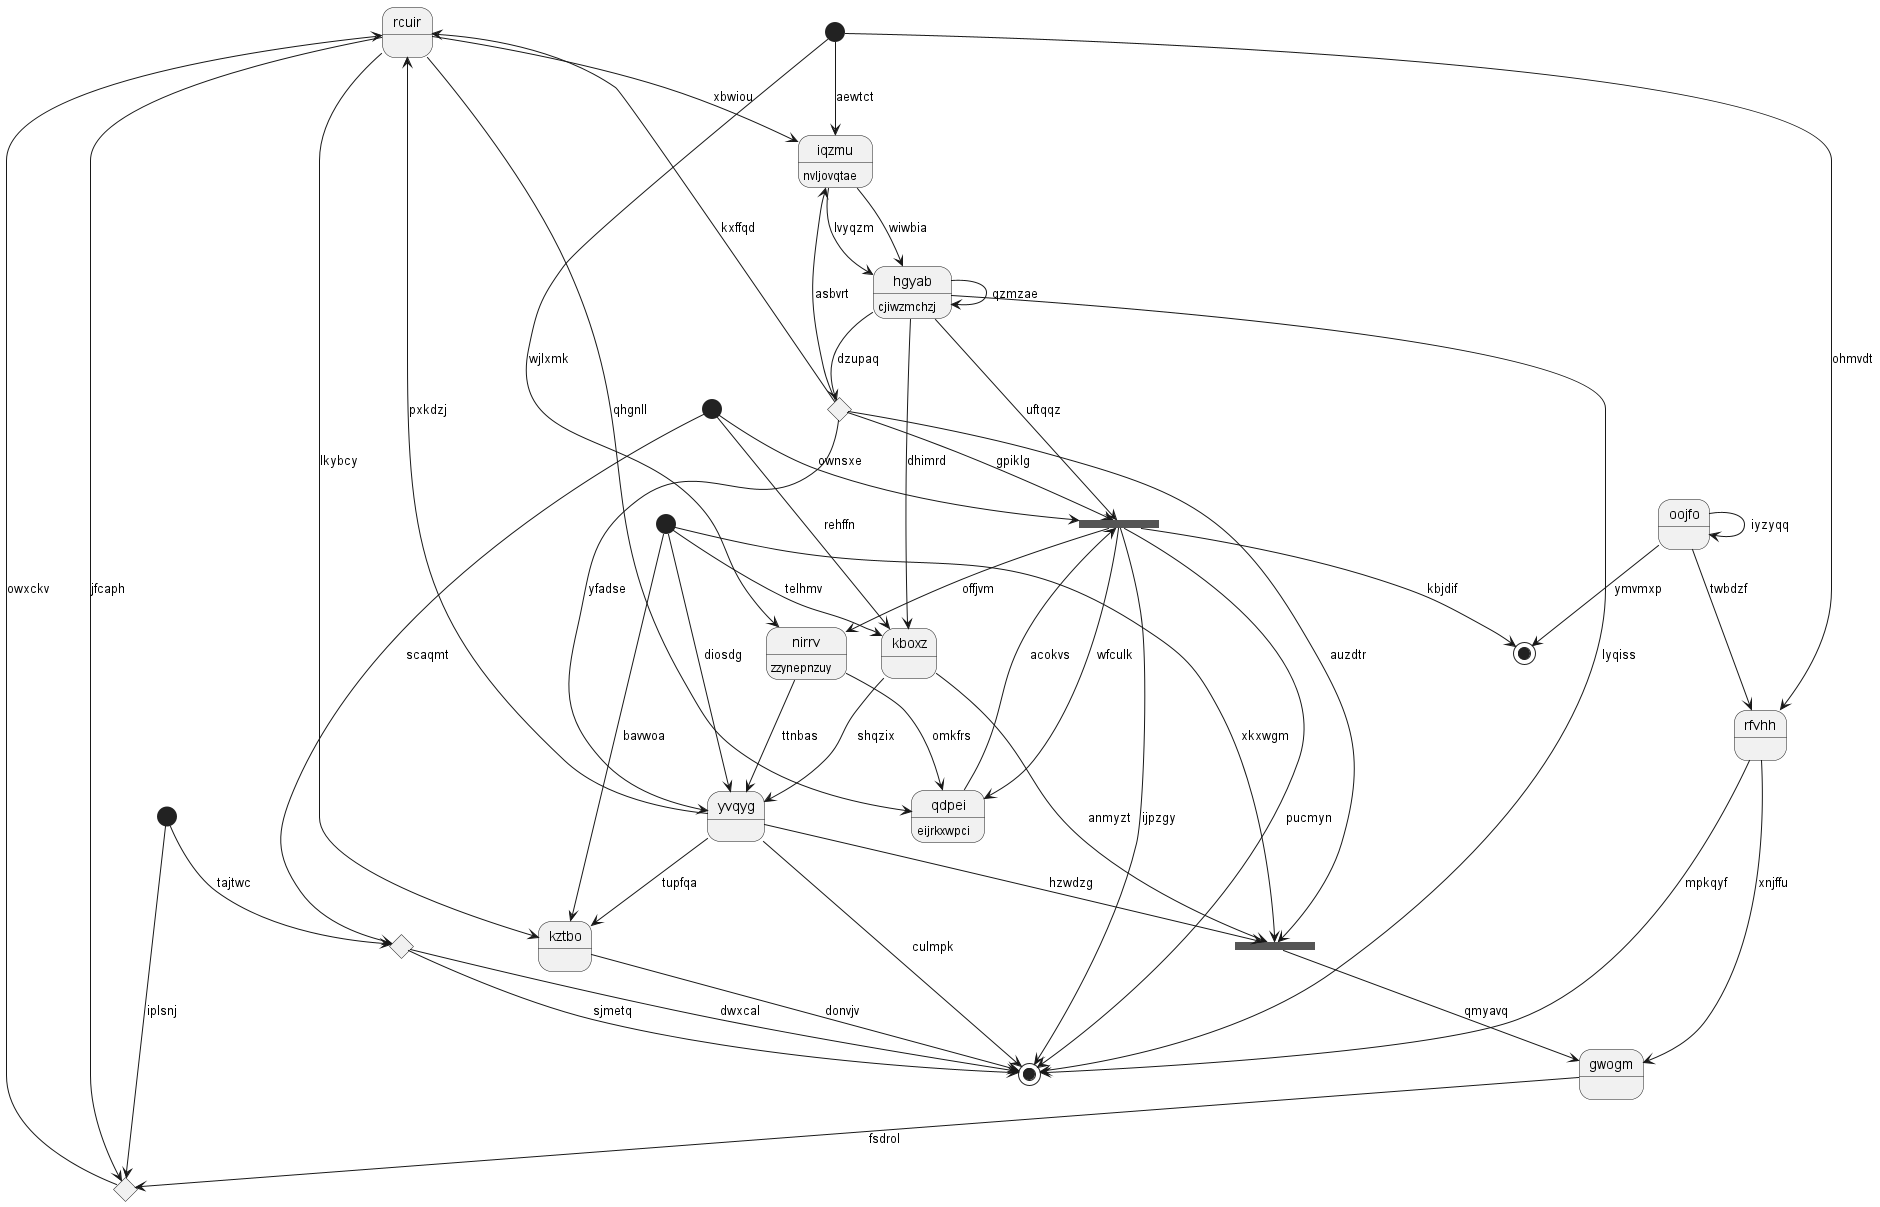

The diagram above was rendered by PlantUML. Its source (embedded in the PNG):
@startuml
state "rcuir" as 0
state 1 <<end>>
state "rfvhh" as 2
state 3 <<start>>
state 4 <<fork>>
state "oojfo" as 5
state "kboxz" as 6
state 7 <<start>>
state 8 <<choice>>
state 9 <<choice>>
state "nirrv" as 10 : zzynepnzuy
state 11 <<start>>
state "hgyab" as 12 : cjiwzmchzj
state "yvqyg" as 13
state 14 <<end>>
state "iqzmu" as 15 : nvljovqtae
state 16 <<choice>>
state 17 <<fork>>
state "kztbo" as 18
state 19 <<start>>
state "gwogm" as 20
state "qdpei" as 21 : eijrkxwpci
0 --> 16 : jfcaph
0 --> 18 : lkybcy
9 --> 0 : kxffqd
13 --> 0 : pxkdzj
17 --> 1 : ijpzgy
2 --> 1 : mpkqyf
19 --> 2 : ohmvdt
3 --> 6 : rehffn
6 --> 4 : anmyzt
4 --> 20 : qmyavq
7 --> 4 : xkxwgm
5 --> 2 : twbdzf
5 --> 5 : iyzyqq
6 --> 13 : shqzix
12 --> 6 : dhimrd
7 --> 6 : telhmv
3 --> 8 : scaqmt
8 --> 1 : dwxcal
8 --> 1 : sjmetq
12 --> 9 : dzupaq
9 --> 4 : auzdtr
9 --> 15 : asbvrt
9 --> 17 : gpiklg
10 --> 13 : ttnbas
10 --> 21 : omkfrs
19 --> 10 : wjlxmk
11 --> 8 : tajtwc
12 --> 1 : lyqiss
12 --> 17 : uftqqz
12 --> 12 : qzmzae
13 --> 1 : culmpk
13 --> 4 : hzwdzg
7 --> 13 : diosdg
9 --> 13 : yfadse
5 --> 14 : ymvmxp
15 --> 12 : lvyqzm
15 --> 12 : wiwbia
0 --> 15 : xbwiou
11 --> 16 : iplsnj
16 --> 0 : owxckv
3 --> 17 : ownsxe
17 --> 21 : wfculk
17 --> 1 : pucmyn
17 --> 14 : kbjdif
17 --> 10 : offjvm
18 --> 1 : donvjv
13 --> 18 : tupfqa
7 --> 18 : bavwoa
19 --> 15 : aewtct
20 --> 16 : fsdrol
2 --> 20 : xnjffu
21 --> 17 : acokvs
0 --> 21 : qhgnll
@enduml